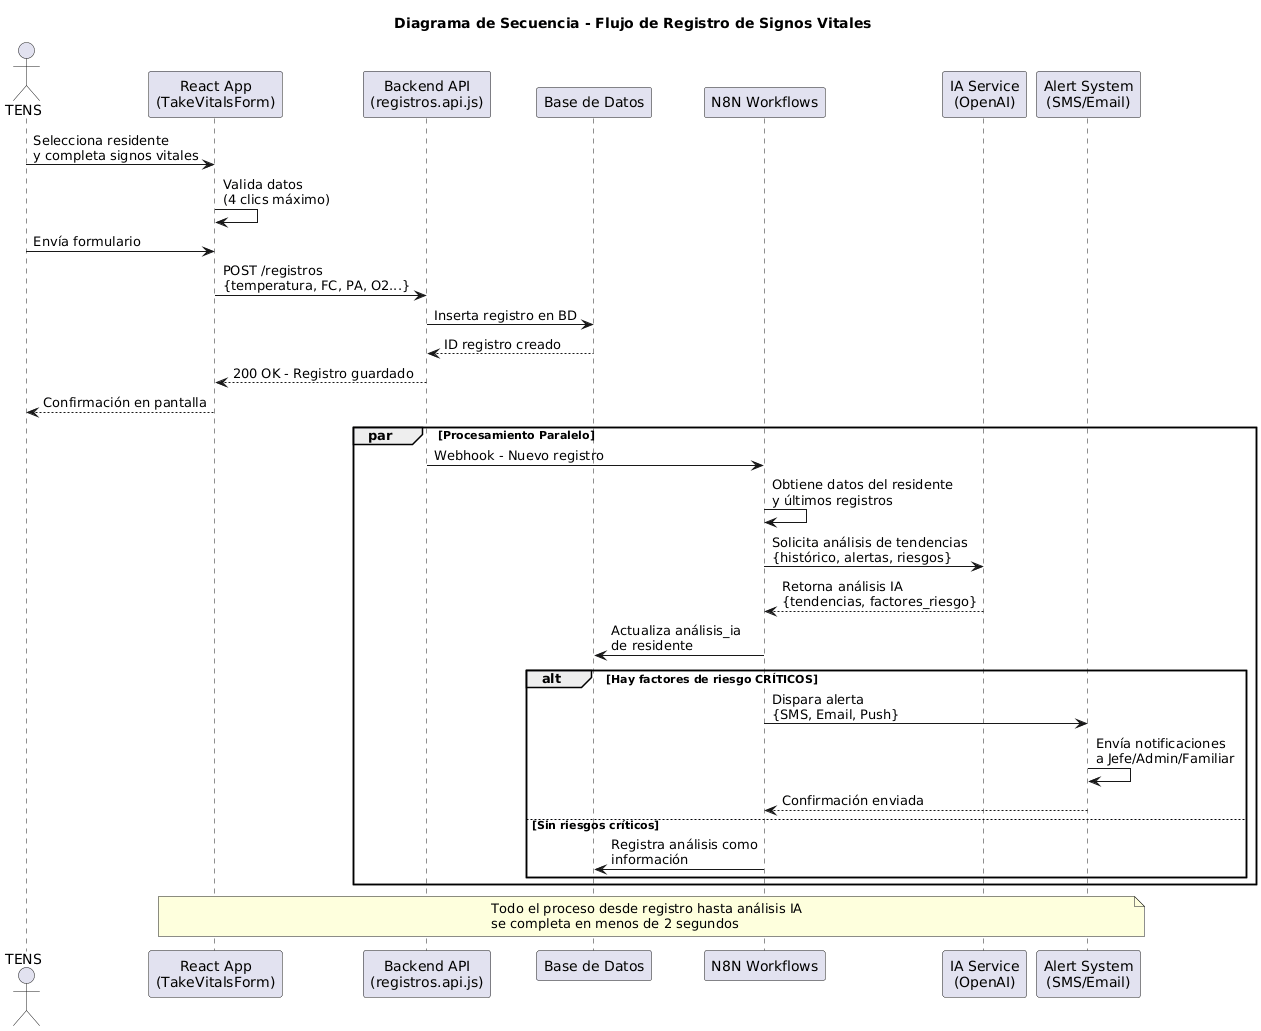

The diagram above was rendered by PlantUML. Its source (embedded in the PNG):
@startuml
title Diagrama de Secuencia - Flujo de Registro de Signos Vitales

actor "TENS" as TENS
participant "React App\n(TakeVitalsForm)" as Frontend
participant "Backend API\n(registros.api.js)" as BackendAPI
participant "Base de Datos" as DB
participant "N8N Workflows" as N8N
participant "IA Service\n(OpenAI)" as IAService
participant "Alert System\n(SMS/Email)" as AlertSystem

TENS -> Frontend: Selecciona residente\ny completa signos vitales
Frontend -> Frontend: Valida datos\n(4 clics máximo)
TENS -> Frontend: Envía formulario
Frontend -> BackendAPI: POST /registros\n{temperatura, FC, PA, O2...}
BackendAPI -> DB: Inserta registro en BD
DB --> BackendAPI: ID registro creado
BackendAPI --> Frontend: 200 OK - Registro guardado
Frontend --> TENS: Confirmación en pantalla

par Procesamiento Paralelo
    BackendAPI -> N8N: Webhook - Nuevo registro
    N8N -> N8N: Obtiene datos del residente\ny últimos registros
    N8N -> IAService: Solicita análisis de tendencias\n{histórico, alertas, riesgos}
    IAService --> N8N: Retorna análisis IA\n{tendencias, factores_riesgo}
    N8N -> DB: Actualiza análisis_ia\nde residente
    
    alt Hay factores de riesgo CRÍTICOS
        N8N -> AlertSystem: Dispara alerta\n{SMS, Email, Push}
        AlertSystem -> AlertSystem: Envía notificaciones\na Jefe/Admin/Familiar
        AlertSystem --> N8N: Confirmación enviada
    else Sin riesgos críticos
        N8N -> DB: Registra análisis como\ninformación
    end
end

note over Frontend,AlertSystem
    Todo el proceso desde registro hasta análisis IA
    se completa en menos de 2 segundos
end note
@enduml